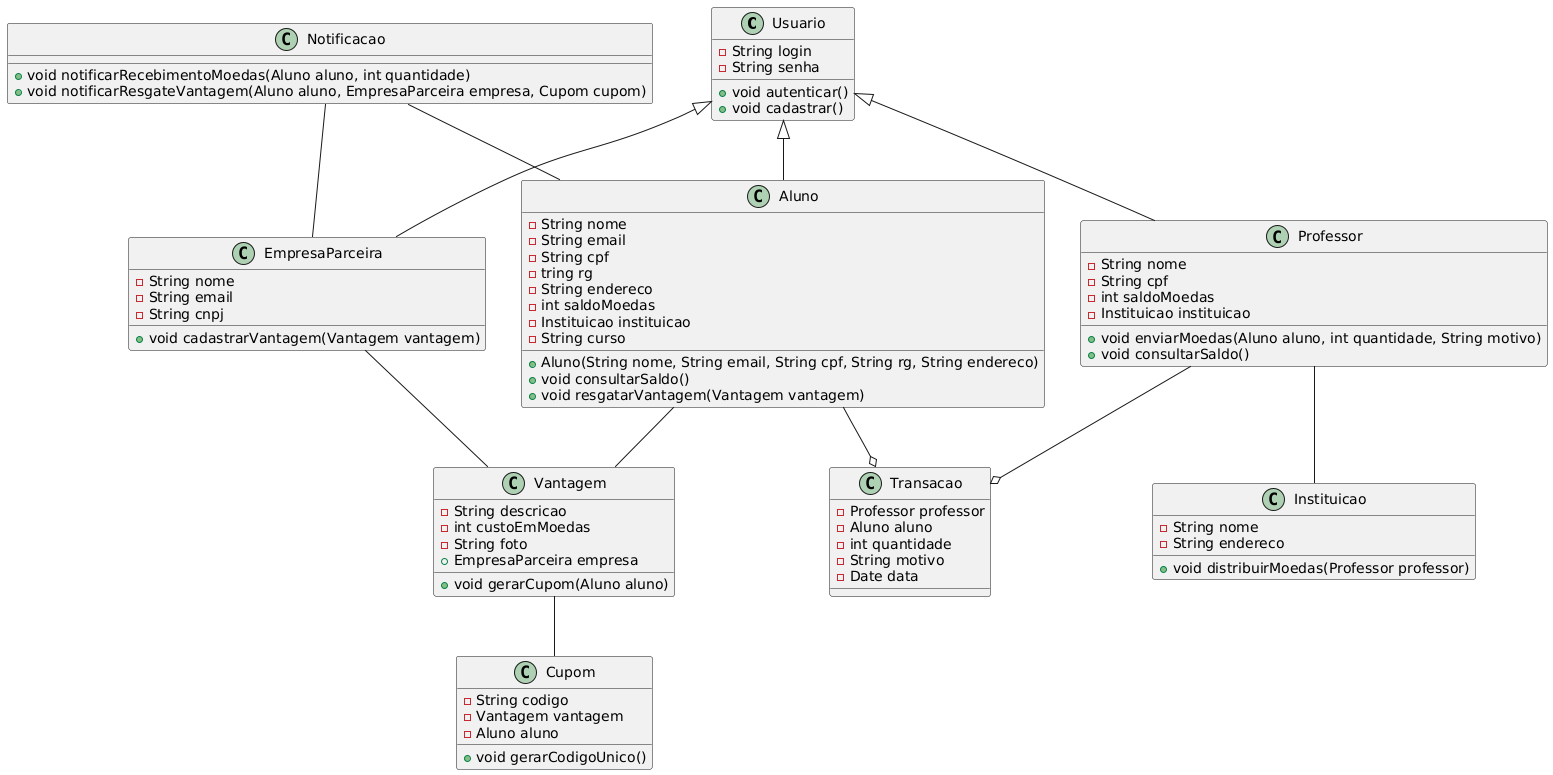

The diagram above was rendered by PlantUML. Its source (embedded in the PNG):
@startuml
class Usuario {
  -String login
  -String senha
  +void autenticar()
  +void cadastrar()
}

class Aluno {
  -String nome
  -String email
  -String cpf
  -tring rg
  -String endereco
  -int saldoMoedas
  -Instituicao instituicao
  -String curso
  +Aluno(String nome, String email, String cpf, String rg, String endereco)
  +void consultarSaldo()
  +void resgatarVantagem(Vantagem vantagem)
}

class Professor {
  -String nome
  -String cpf
  -int saldoMoedas
  -Instituicao instituicao
  +void enviarMoedas(Aluno aluno, int quantidade, String motivo)
  +void consultarSaldo()
}

class EmpresaParceira {
  -String nome
  -String email
  -String cnpj
  +void cadastrarVantagem(Vantagem vantagem)
}

class Instituicao {
  -String nome
  -String endereco
  +void distribuirMoedas(Professor professor)

}

class Vantagem {
  -String descricao
  -int custoEmMoedas
  -String foto
  +EmpresaParceira empresa
  +void gerarCupom(Aluno aluno)
}

class Transacao {
  -Professor professor
  -Aluno aluno
  -int quantidade
  -String motivo
  -Date data
}

class Notificacao {
  +void notificarRecebimentoMoedas(Aluno aluno, int quantidade)
  +void notificarResgateVantagem(Aluno aluno, EmpresaParceira empresa, Cupom cupom)
}

class Cupom {
  -String codigo
  -Vantagem vantagem
  -Aluno aluno
  +void gerarCodigoUnico()
}

Usuario <|-- Aluno
Usuario <|-- Professor
Usuario <|-- EmpresaParceira

Professor -- Instituicao
Professor --o Transacao
Aluno --o Transacao
EmpresaParceira -- Vantagem
Aluno -- Vantagem
Notificacao -- Aluno
Notificacao -- EmpresaParceira
Vantagem -- Cupom
@enduml